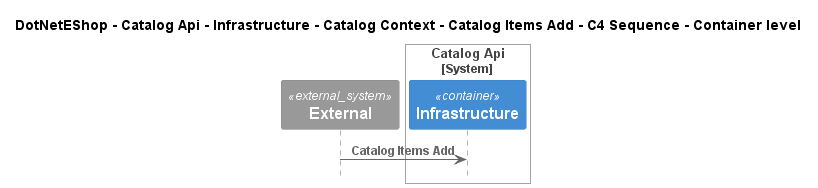

The diagram above was rendered by PlantUML. Its source (embedded in the PNG):
@startuml
!include ..\..\..\..\..\..\..\..\..\.c4s\C4_Sequence.puml

title DotNetEShop - Catalog Api - Infrastructure - Catalog Context - Catalog Items Add - C4 Sequence - Container level

System_Ext(C4InterFlow.SoftwareSystems.ExternalSystem, "External", "")

System_Boundary(DotNetEShop.SoftwareSystems.CatalogApi, "Catalog Api")
    Container(DotNetEShop.SoftwareSystems.CatalogApi.Containers.Infrastructure, "Infrastructure", "", "")
Boundary_End()

Rel(C4InterFlow.SoftwareSystems.ExternalSystem, DotNetEShop.SoftwareSystems.CatalogApi.Containers.Infrastructure, "Catalog Items Add")


@enduml